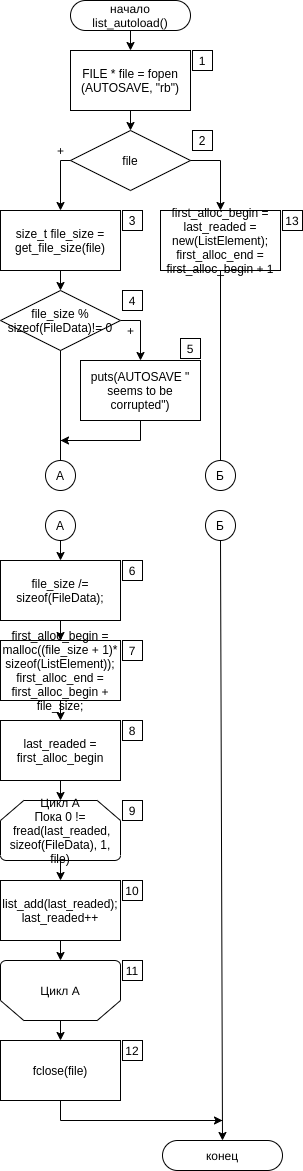

The diagram above was exported from draw.io. Its source (the exported page's mxGraphModel, read from the mxfile embedded in the PNG):
<mxGraphModel dx="2108" dy="1402" grid="1" gridSize="10" guides="1" tooltips="1" connect="1" arrows="1" fold="1" page="1" pageScale="1" pageWidth="850" pageHeight="1100" math="0" shadow="0">
  <root>
    <mxCell id="0" />
    <mxCell id="1" parent="0" />
    <mxCell id="380" value="начало&lt;br&gt;list_autoload()" style="rounded=1;whiteSpace=wrap;html=1;arcSize=50;" parent="1" vertex="1">
      <mxGeometry x="250" width="120" height="30" as="geometry" />
    </mxCell>
    <mxCell id="381" value="конец" style="rounded=1;whiteSpace=wrap;html=1;arcSize=50;" parent="1" vertex="1">
      <mxGeometry x="342" y="1140" width="120" height="30" as="geometry" />
    </mxCell>
    <mxCell id="378" value="file" style="rhombus;whiteSpace=wrap;html=1;rounded=0;" parent="1" vertex="1">
      <mxGeometry x="250" y="130" width="120" height="60" as="geometry" />
    </mxCell>
    <mxCell id="9LYRRc5FBTX6bfO_Ul-T-408" style="edgeStyle=orthogonalEdgeStyle;rounded=0;orthogonalLoop=1;jettySize=auto;html=1;exitX=1;exitY=0.5;exitDx=0;exitDy=0;entryX=0.5;entryY=0;entryDx=0;entryDy=0;" parent="1" source="372" target="371" edge="1">
      <mxGeometry relative="1" as="geometry" />
    </mxCell>
    <mxCell id="372" value="file_size % sizeof(FileData)!= 0" style="rhombus;whiteSpace=wrap;html=1;rounded=0;" parent="1" vertex="1">
      <mxGeometry x="180" y="290" width="120" height="60" as="geometry" />
    </mxCell>
    <mxCell id="9LYRRc5FBTX6bfO_Ul-T-406" style="edgeStyle=orthogonalEdgeStyle;rounded=0;orthogonalLoop=1;jettySize=auto;html=1;exitX=0.5;exitY=1;exitDx=0;exitDy=0;" parent="1" source="371" edge="1">
      <mxGeometry relative="1" as="geometry">
        <mxPoint x="240" y="440" as="targetPoint" />
      </mxGeometry>
    </mxCell>
    <mxCell id="371" value="puts(AUTOSAVE &quot; seems to be corrupted&quot;)" style="rounded=0;whiteSpace=wrap;html=1;" parent="1" vertex="1">
      <mxGeometry x="260" y="360" width="120" height="60" as="geometry" />
    </mxCell>
    <mxCell id="370" value="size_t file_size = get_file_size(file)" style="rounded=0;whiteSpace=wrap;html=1;" parent="1" vertex="1">
      <mxGeometry x="180" y="210" width="120" height="60" as="geometry" />
    </mxCell>
    <mxCell id="390" style="edgeStyle=orthogonalEdgeStyle;rounded=0;orthogonalLoop=1;jettySize=auto;html=1;exitX=0.5;exitY=1;exitDx=0;exitDy=0;entryX=0.5;entryY=0;entryDx=0;entryDy=0;" parent="1" source="370" target="372" edge="1">
      <mxGeometry relative="1" as="geometry" />
    </mxCell>
    <mxCell id="377" value="first_alloc_begin = last_readed = new(ListElement);&lt;br&gt;first_alloc_end = first_alloc_begin + 1" style="rounded=0;whiteSpace=wrap;html=1;" parent="1" vertex="1">
      <mxGeometry x="340" y="210" width="120" height="60" as="geometry" />
    </mxCell>
    <mxCell id="392" style="edgeStyle=orthogonalEdgeStyle;rounded=0;orthogonalLoop=1;jettySize=auto;html=1;exitX=0;exitY=0.5;exitDx=0;exitDy=0;entryX=0.5;entryY=0;entryDx=0;entryDy=0;" parent="1" source="378" target="370" edge="1">
      <mxGeometry relative="1" as="geometry">
        <Array as="points">
          <mxPoint x="240" y="160" />
        </Array>
      </mxGeometry>
    </mxCell>
    <mxCell id="393" style="edgeStyle=orthogonalEdgeStyle;rounded=0;orthogonalLoop=1;jettySize=auto;html=1;exitX=1;exitY=0.5;exitDx=0;exitDy=0;entryX=0.5;entryY=0;entryDx=0;entryDy=0;" parent="1" source="378" target="377" edge="1">
      <mxGeometry relative="1" as="geometry" />
    </mxCell>
    <mxCell id="369" value="FILE * file = fopen&lt;br&gt;(AUTOSAVE, &quot;rb&quot;)" style="rounded=0;whiteSpace=wrap;html=1;" parent="1" vertex="1">
      <mxGeometry x="250" y="50" width="120" height="60" as="geometry" />
    </mxCell>
    <mxCell id="394" style="edgeStyle=orthogonalEdgeStyle;rounded=0;orthogonalLoop=1;jettySize=auto;html=1;exitX=0.5;exitY=1;exitDx=0;exitDy=0;entryX=0.5;entryY=0;entryDx=0;entryDy=0;" parent="1" source="369" target="378" edge="1">
      <mxGeometry relative="1" as="geometry" />
    </mxCell>
    <mxCell id="395" style="edgeStyle=orthogonalEdgeStyle;rounded=0;orthogonalLoop=1;jettySize=auto;html=1;exitX=0.5;exitY=1;exitDx=0;exitDy=0;entryX=0.5;entryY=0;entryDx=0;entryDy=0;" parent="1" source="380" target="369" edge="1">
      <mxGeometry relative="1" as="geometry" />
    </mxCell>
    <mxCell id="m3DkRdyfCfyvNMYUJ8aG-395" value="1" style="whiteSpace=wrap;html=1;aspect=fixed;" parent="1" vertex="1">
      <mxGeometry x="372" y="50" width="20" height="20" as="geometry" />
    </mxCell>
    <mxCell id="m3DkRdyfCfyvNMYUJ8aG-396" value="2" style="whiteSpace=wrap;html=1;aspect=fixed;" parent="1" vertex="1">
      <mxGeometry x="372" y="130" width="20" height="20" as="geometry" />
    </mxCell>
    <mxCell id="m3DkRdyfCfyvNMYUJ8aG-397" value="13" style="whiteSpace=wrap;html=1;aspect=fixed;" parent="1" vertex="1">
      <mxGeometry x="462" y="210" width="20" height="20" as="geometry" />
    </mxCell>
    <mxCell id="m3DkRdyfCfyvNMYUJ8aG-398" value="3" style="whiteSpace=wrap;html=1;aspect=fixed;" parent="1" vertex="1">
      <mxGeometry x="302" y="210" width="20" height="20" as="geometry" />
    </mxCell>
    <mxCell id="m3DkRdyfCfyvNMYUJ8aG-399" value="4" style="whiteSpace=wrap;html=1;aspect=fixed;" parent="1" vertex="1">
      <mxGeometry x="302" y="290" width="20" height="20" as="geometry" />
    </mxCell>
    <mxCell id="m3DkRdyfCfyvNMYUJ8aG-400" value="5" style="whiteSpace=wrap;html=1;aspect=fixed;" parent="1" vertex="1">
      <mxGeometry x="360" y="338" width="20" height="20" as="geometry" />
    </mxCell>
    <mxCell id="m3DkRdyfCfyvNMYUJ8aG-408" value="+" style="text;html=1;align=center;verticalAlign=middle;resizable=0;points=[];autosize=1;" parent="1" vertex="1">
      <mxGeometry x="230" y="140" width="20" height="20" as="geometry" />
    </mxCell>
    <mxCell id="m3DkRdyfCfyvNMYUJ8aG-409" value="+" style="text;html=1;align=center;verticalAlign=middle;resizable=0;points=[];autosize=1;" parent="1" vertex="1">
      <mxGeometry x="300" y="320" width="20" height="20" as="geometry" />
    </mxCell>
    <mxCell id="2SMxL_nuk9Vsj5kGjb2S-417" style="edgeStyle=orthogonalEdgeStyle;rounded=0;orthogonalLoop=1;jettySize=auto;html=1;exitX=0.5;exitY=1;exitDx=0;exitDy=0;" edge="1" parent="1" source="2SMxL_nuk9Vsj5kGjb2S-395">
      <mxGeometry relative="1" as="geometry">
        <mxPoint x="402" y="1120" as="targetPoint" />
        <Array as="points">
          <mxPoint x="240" y="1120" />
          <mxPoint x="402" y="1120" />
        </Array>
      </mxGeometry>
    </mxCell>
    <mxCell id="2SMxL_nuk9Vsj5kGjb2S-395" value="fclose(file)" style="rounded=0;whiteSpace=wrap;html=1;" vertex="1" parent="1">
      <mxGeometry x="180" y="1040" width="120" height="60" as="geometry" />
    </mxCell>
    <mxCell id="2SMxL_nuk9Vsj5kGjb2S-396" value="Цикл A&lt;br&gt;Пока 0 !=&lt;br&gt;&amp;nbsp;fread(last_readed, sizeof(FileData), 1, file)" style="strokeWidth=1;html=1;shape=mxgraph.flowchart.loop_limit;whiteSpace=wrap;flipV=0;" vertex="1" parent="1">
      <mxGeometry x="180" y="800" width="120" height="60" as="geometry" />
    </mxCell>
    <mxCell id="2SMxL_nuk9Vsj5kGjb2S-397" style="edgeStyle=orthogonalEdgeStyle;rounded=0;orthogonalLoop=1;jettySize=auto;html=1;exitX=0.5;exitY=0;exitDx=0;exitDy=0;exitPerimeter=0;entryX=0.5;entryY=0;entryDx=0;entryDy=0;" edge="1" parent="1" source="2SMxL_nuk9Vsj5kGjb2S-398" target="2SMxL_nuk9Vsj5kGjb2S-395">
      <mxGeometry relative="1" as="geometry" />
    </mxCell>
    <mxCell id="2SMxL_nuk9Vsj5kGjb2S-398" value="Цикл A" style="strokeWidth=1;html=1;shape=mxgraph.flowchart.loop_limit;whiteSpace=wrap;flipV=1;" vertex="1" parent="1">
      <mxGeometry x="180" y="960" width="120" height="60" as="geometry" />
    </mxCell>
    <mxCell id="2SMxL_nuk9Vsj5kGjb2S-399" value="list_add(last_readed);&lt;br&gt;last_readed++" style="rounded=0;whiteSpace=wrap;html=1;" vertex="1" parent="1">
      <mxGeometry x="180" y="880" width="120" height="60" as="geometry" />
    </mxCell>
    <mxCell id="2SMxL_nuk9Vsj5kGjb2S-400" style="edgeStyle=orthogonalEdgeStyle;rounded=0;orthogonalLoop=1;jettySize=auto;html=1;exitX=0.5;exitY=1;exitDx=0;exitDy=0;entryX=0.5;entryY=0;entryDx=0;entryDy=0;" edge="1" parent="1" source="2SMxL_nuk9Vsj5kGjb2S-399" target="2SMxL_nuk9Vsj5kGjb2S-398">
      <mxGeometry relative="1" as="geometry" />
    </mxCell>
    <mxCell id="2SMxL_nuk9Vsj5kGjb2S-401" style="edgeStyle=orthogonalEdgeStyle;rounded=0;orthogonalLoop=1;jettySize=auto;html=1;exitX=0.5;exitY=1;exitDx=0;exitDy=0;entryX=0.5;entryY=0;entryDx=0;entryDy=0;" edge="1" parent="1" source="2SMxL_nuk9Vsj5kGjb2S-396" target="2SMxL_nuk9Vsj5kGjb2S-399">
      <mxGeometry relative="1" as="geometry" />
    </mxCell>
    <mxCell id="2SMxL_nuk9Vsj5kGjb2S-402" value="last_readed = first_alloc_begin" style="rounded=0;whiteSpace=wrap;html=1;" vertex="1" parent="1">
      <mxGeometry x="180" y="720" width="120" height="60" as="geometry" />
    </mxCell>
    <mxCell id="2SMxL_nuk9Vsj5kGjb2S-403" style="edgeStyle=orthogonalEdgeStyle;rounded=0;orthogonalLoop=1;jettySize=auto;html=1;exitX=0.5;exitY=1;exitDx=0;exitDy=0;entryX=0.5;entryY=0;entryDx=0;entryDy=0;" edge="1" parent="1" source="2SMxL_nuk9Vsj5kGjb2S-402" target="2SMxL_nuk9Vsj5kGjb2S-396">
      <mxGeometry relative="1" as="geometry" />
    </mxCell>
    <mxCell id="2SMxL_nuk9Vsj5kGjb2S-404" style="edgeStyle=orthogonalEdgeStyle;rounded=0;orthogonalLoop=1;jettySize=auto;html=1;exitX=0.5;exitY=1;exitDx=0;exitDy=0;entryX=0.5;entryY=0;entryDx=0;entryDy=0;" edge="1" parent="1" source="2SMxL_nuk9Vsj5kGjb2S-405" target="2SMxL_nuk9Vsj5kGjb2S-407">
      <mxGeometry relative="1" as="geometry" />
    </mxCell>
    <mxCell id="2SMxL_nuk9Vsj5kGjb2S-405" value="file_size /= sizeof(FileData);" style="rounded=0;whiteSpace=wrap;html=1;" vertex="1" parent="1">
      <mxGeometry x="180" y="560" width="120" height="60" as="geometry" />
    </mxCell>
    <mxCell id="2SMxL_nuk9Vsj5kGjb2S-406" style="edgeStyle=orthogonalEdgeStyle;rounded=0;orthogonalLoop=1;jettySize=auto;html=1;exitX=0.5;exitY=1;exitDx=0;exitDy=0;entryX=0.5;entryY=0;entryDx=0;entryDy=0;" edge="1" parent="1" source="2SMxL_nuk9Vsj5kGjb2S-407" target="2SMxL_nuk9Vsj5kGjb2S-402">
      <mxGeometry relative="1" as="geometry" />
    </mxCell>
    <mxCell id="2SMxL_nuk9Vsj5kGjb2S-407" value="&lt;font style=&quot;font-size: 12px&quot;&gt;&lt;span&gt;first_alloc_begin = malloc((file_size + 1)* sizeof(ListElement));&lt;br&gt;&lt;/span&gt;first_alloc_end = first_alloc_begin + file_size;&lt;/font&gt;&lt;span&gt;&lt;br&gt;&lt;/span&gt;" style="rounded=0;whiteSpace=wrap;html=1;" vertex="1" parent="1">
      <mxGeometry x="180" y="640" width="120" height="60" as="geometry" />
    </mxCell>
    <mxCell id="2SMxL_nuk9Vsj5kGjb2S-408" value="6" style="whiteSpace=wrap;html=1;aspect=fixed;" vertex="1" parent="1">
      <mxGeometry x="302" y="560" width="20" height="20" as="geometry" />
    </mxCell>
    <mxCell id="2SMxL_nuk9Vsj5kGjb2S-409" value="7" style="whiteSpace=wrap;html=1;aspect=fixed;" vertex="1" parent="1">
      <mxGeometry x="302" y="640" width="20" height="20" as="geometry" />
    </mxCell>
    <mxCell id="2SMxL_nuk9Vsj5kGjb2S-410" value="8" style="whiteSpace=wrap;html=1;aspect=fixed;" vertex="1" parent="1">
      <mxGeometry x="302" y="720" width="20" height="20" as="geometry" />
    </mxCell>
    <mxCell id="2SMxL_nuk9Vsj5kGjb2S-411" value="9" style="whiteSpace=wrap;html=1;aspect=fixed;" vertex="1" parent="1">
      <mxGeometry x="302" y="800" width="20" height="20" as="geometry" />
    </mxCell>
    <mxCell id="2SMxL_nuk9Vsj5kGjb2S-412" value="10" style="whiteSpace=wrap;html=1;aspect=fixed;" vertex="1" parent="1">
      <mxGeometry x="302" y="880" width="20" height="20" as="geometry" />
    </mxCell>
    <mxCell id="2SMxL_nuk9Vsj5kGjb2S-413" value="11" style="whiteSpace=wrap;html=1;aspect=fixed;" vertex="1" parent="1">
      <mxGeometry x="302" y="960" width="20" height="20" as="geometry" />
    </mxCell>
    <mxCell id="2SMxL_nuk9Vsj5kGjb2S-414" value="12" style="whiteSpace=wrap;html=1;aspect=fixed;" vertex="1" parent="1">
      <mxGeometry x="302" y="1040" width="20" height="20" as="geometry" />
    </mxCell>
    <mxCell id="2SMxL_nuk9Vsj5kGjb2S-418" value="" style="endArrow=none;html=1;entryX=0.5;entryY=1;entryDx=0;entryDy=0;" edge="1" parent="1" target="372">
      <mxGeometry width="50" height="50" relative="1" as="geometry">
        <mxPoint x="240" y="460" as="sourcePoint" />
        <mxPoint x="230" y="350" as="targetPoint" />
      </mxGeometry>
    </mxCell>
    <mxCell id="2SMxL_nuk9Vsj5kGjb2S-419" value="" style="endArrow=none;html=1;entryX=0.5;entryY=1;entryDx=0;entryDy=0;" edge="1" parent="1" target="377">
      <mxGeometry width="50" height="50" relative="1" as="geometry">
        <mxPoint x="400" y="460" as="sourcePoint" />
        <mxPoint x="480" y="370" as="targetPoint" />
      </mxGeometry>
    </mxCell>
    <mxCell id="2SMxL_nuk9Vsj5kGjb2S-421" value="" style="endArrow=classic;html=1;entryX=0.5;entryY=0;entryDx=0;entryDy=0;" edge="1" parent="1" target="381">
      <mxGeometry width="50" height="50" relative="1" as="geometry">
        <mxPoint x="400" y="540" as="sourcePoint" />
        <mxPoint x="442" y="520" as="targetPoint" />
      </mxGeometry>
    </mxCell>
    <mxCell id="2SMxL_nuk9Vsj5kGjb2S-422" value="" style="endArrow=classic;html=1;entryX=0.5;entryY=0;entryDx=0;entryDy=0;" edge="1" parent="1" target="2SMxL_nuk9Vsj5kGjb2S-405">
      <mxGeometry width="50" height="50" relative="1" as="geometry">
        <mxPoint x="240" y="540" as="sourcePoint" />
        <mxPoint x="290" y="530" as="targetPoint" />
      </mxGeometry>
    </mxCell>
    <mxCell id="2SMxL_nuk9Vsj5kGjb2S-423" value="А" style="ellipse;whiteSpace=wrap;html=1;aspect=fixed;" vertex="1" parent="1">
      <mxGeometry x="225" y="510" width="30" height="30" as="geometry" />
    </mxCell>
    <mxCell id="2SMxL_nuk9Vsj5kGjb2S-424" value="А" style="ellipse;whiteSpace=wrap;html=1;aspect=fixed;" vertex="1" parent="1">
      <mxGeometry x="225" y="460" width="30" height="30" as="geometry" />
    </mxCell>
    <mxCell id="2SMxL_nuk9Vsj5kGjb2S-425" value="Б" style="ellipse;whiteSpace=wrap;html=1;aspect=fixed;" vertex="1" parent="1">
      <mxGeometry x="385" y="460" width="30" height="30" as="geometry" />
    </mxCell>
    <mxCell id="2SMxL_nuk9Vsj5kGjb2S-426" value="Б" style="ellipse;whiteSpace=wrap;html=1;aspect=fixed;" vertex="1" parent="1">
      <mxGeometry x="385" y="510" width="30" height="30" as="geometry" />
    </mxCell>
  </root>
</mxGraphModel>